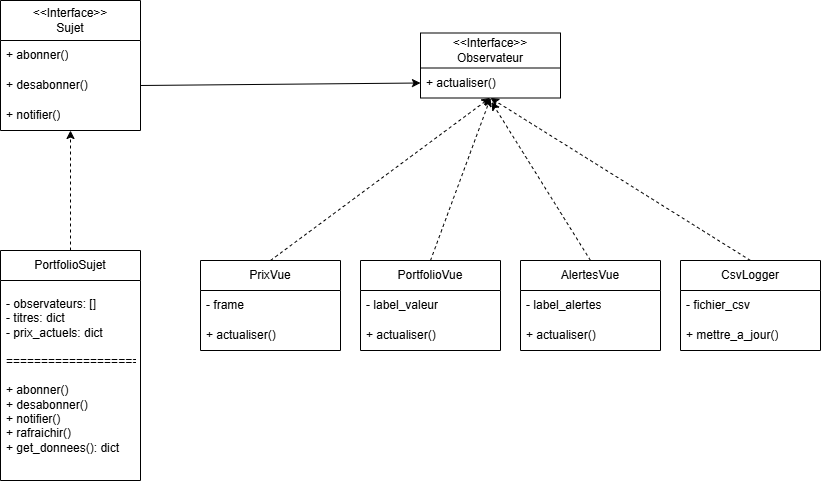

The diagram above was exported from draw.io. Its source (the exported page's mxGraphModel, read from the mxfile embedded in the PNG):
<mxGraphModel dx="982" dy="540" grid="1" gridSize="10" guides="1" tooltips="1" connect="1" arrows="1" fold="1" page="1" pageScale="1" pageWidth="827" pageHeight="1169" math="0" shadow="0">
  <root>
    <mxCell id="0" />
    <mxCell id="1" parent="0" />
    <mxCell id="VBcMc8uf8SEWij7pAqi8-1" parent="1" style="swimlane;fontStyle=0;childLayout=stackLayout;horizontal=1;startSize=40;horizontalStack=0;resizeParent=1;resizeParentMax=0;resizeLast=0;collapsible=1;marginBottom=0;whiteSpace=wrap;html=1;" value="&amp;lt;&amp;lt;Interface&amp;gt;&amp;gt;&lt;div&gt;Sujet&lt;/div&gt;" vertex="1">
      <mxGeometry height="130" width="140" x="350" y="80" as="geometry" />
    </mxCell>
    <mxCell id="VBcMc8uf8SEWij7pAqi8-2" parent="VBcMc8uf8SEWij7pAqi8-1" style="text;strokeColor=none;fillColor=none;align=left;verticalAlign=middle;spacingLeft=4;spacingRight=4;overflow=hidden;points=[[0,0.5],[1,0.5]];portConstraint=eastwest;rotatable=0;whiteSpace=wrap;html=1;" value="+ abonner()" vertex="1">
      <mxGeometry height="30" width="140" y="40" as="geometry" />
    </mxCell>
    <mxCell id="VBcMc8uf8SEWij7pAqi8-3" parent="VBcMc8uf8SEWij7pAqi8-1" style="text;strokeColor=none;fillColor=none;align=left;verticalAlign=middle;spacingLeft=4;spacingRight=4;overflow=hidden;points=[[0,0.5],[1,0.5]];portConstraint=eastwest;rotatable=0;whiteSpace=wrap;html=1;" value="+ desabonner()" vertex="1">
      <mxGeometry height="30" width="140" y="70" as="geometry" />
    </mxCell>
    <mxCell id="VBcMc8uf8SEWij7pAqi8-4" parent="VBcMc8uf8SEWij7pAqi8-1" style="text;strokeColor=none;fillColor=none;align=left;verticalAlign=middle;spacingLeft=4;spacingRight=4;overflow=hidden;points=[[0,0.5],[1,0.5]];portConstraint=eastwest;rotatable=0;whiteSpace=wrap;html=1;" value="+ notifier()" vertex="1">
      <mxGeometry height="30" width="140" y="100" as="geometry" />
    </mxCell>
    <mxCell id="VBcMc8uf8SEWij7pAqi8-6" parent="1" style="swimlane;fontStyle=0;childLayout=stackLayout;horizontal=1;startSize=30;horizontalStack=0;resizeParent=1;resizeParentMax=0;resizeLast=0;collapsible=1;marginBottom=0;whiteSpace=wrap;html=1;" value="PortfolioSujet" vertex="1">
      <mxGeometry height="230" width="140" x="350" y="330" as="geometry" />
    </mxCell>
    <mxCell id="VBcMc8uf8SEWij7pAqi8-7" parent="VBcMc8uf8SEWij7pAqi8-6" style="text;strokeColor=none;fillColor=none;align=left;verticalAlign=middle;spacingLeft=4;spacingRight=4;overflow=hidden;points=[[0,0.5],[1,0.5]];portConstraint=eastwest;rotatable=0;whiteSpace=wrap;html=1;" value="&lt;div&gt;&lt;br&gt;&lt;/div&gt;&lt;div&gt;&lt;span style=&quot;background-color: transparent; color: light-dark(rgb(0, 0, 0), rgb(255, 255, 255));&quot;&gt;- observateurs: []&lt;/span&gt;&lt;/div&gt;&lt;div&gt;- titres: dict&lt;/div&gt;&lt;div&gt;- prix_actuels: dict&lt;/div&gt;&lt;div&gt;&lt;br&gt;&lt;/div&gt;&lt;div&gt;===================&lt;/div&gt;&lt;div&gt;&lt;br&gt;&lt;/div&gt;&lt;div&gt;+ abonner()&lt;/div&gt;&lt;div&gt;+ desabonner()&lt;/div&gt;&lt;div&gt;+ notifier()&lt;/div&gt;&lt;div&gt;+ rafraichir()&lt;/div&gt;&lt;div&gt;+ get_donnees(): dict&lt;/div&gt;&lt;div&gt;&lt;br&gt;&lt;/div&gt;&lt;div&gt;&lt;br&gt;&lt;/div&gt;&lt;div&gt;&lt;br&gt;&lt;/div&gt;" vertex="1">
      <mxGeometry height="200" width="140" y="30" as="geometry" />
    </mxCell>
    <mxCell id="VBcMc8uf8SEWij7pAqi8-12" parent="1" style="swimlane;fontStyle=0;childLayout=stackLayout;horizontal=1;startSize=35;horizontalStack=0;resizeParent=1;resizeParentMax=0;resizeLast=0;collapsible=1;marginBottom=0;whiteSpace=wrap;html=1;" value="&amp;lt;&amp;lt;Interface&amp;gt;&amp;gt;&lt;div&gt;Observateur&lt;/div&gt;" vertex="1">
      <mxGeometry height="65" width="140" x="770" y="112.5" as="geometry" />
    </mxCell>
    <mxCell id="VBcMc8uf8SEWij7pAqi8-13" parent="VBcMc8uf8SEWij7pAqi8-12" style="text;strokeColor=none;fillColor=none;align=left;verticalAlign=middle;spacingLeft=4;spacingRight=4;overflow=hidden;points=[[0,0.5],[1,0.5]];portConstraint=eastwest;rotatable=0;whiteSpace=wrap;html=1;" value="+ actualiser()" vertex="1">
      <mxGeometry height="30" width="140" y="35" as="geometry" />
    </mxCell>
    <mxCell id="VBcMc8uf8SEWij7pAqi8-16" edge="1" parent="1" source="VBcMc8uf8SEWij7pAqi8-6" style="endArrow=classic;html=1;rounded=0;dashed=1;exitX=0.5;exitY=0;exitDx=0;exitDy=0;entryX=0.5;entryY=1;entryDx=0;entryDy=0;entryPerimeter=0;" target="VBcMc8uf8SEWij7pAqi8-4" value="">
      <mxGeometry height="50" relative="1" width="50" as="geometry">
        <mxPoint x="395" y="295" as="sourcePoint" />
        <mxPoint x="445" y="245" as="targetPoint" />
      </mxGeometry>
    </mxCell>
    <mxCell id="VBcMc8uf8SEWij7pAqi8-17" edge="1" parent="1" source="VBcMc8uf8SEWij7pAqi8-3" style="endArrow=classic;html=1;rounded=0;exitX=1;exitY=0.5;exitDx=0;exitDy=0;entryX=0;entryY=0.5;entryDx=0;entryDy=0;" target="VBcMc8uf8SEWij7pAqi8-13" value="">
      <mxGeometry height="50" relative="1" width="50" as="geometry">
        <mxPoint x="540" y="150" as="sourcePoint" />
        <mxPoint x="590" y="100" as="targetPoint" />
      </mxGeometry>
    </mxCell>
    <mxCell id="VBcMc8uf8SEWij7pAqi8-18" parent="1" style="swimlane;fontStyle=0;childLayout=stackLayout;horizontal=1;startSize=30;horizontalStack=0;resizeParent=1;resizeParentMax=0;resizeLast=0;collapsible=1;marginBottom=0;whiteSpace=wrap;html=1;" value="PrixVue" vertex="1">
      <mxGeometry height="90" width="140" x="550" y="340" as="geometry" />
    </mxCell>
    <mxCell id="VBcMc8uf8SEWij7pAqi8-19" parent="VBcMc8uf8SEWij7pAqi8-18" style="text;strokeColor=none;fillColor=none;align=left;verticalAlign=middle;spacingLeft=4;spacingRight=4;overflow=hidden;points=[[0,0.5],[1,0.5]];portConstraint=eastwest;rotatable=0;whiteSpace=wrap;html=1;" value="- frame" vertex="1">
      <mxGeometry height="30" width="140" y="30" as="geometry" />
    </mxCell>
    <mxCell id="VBcMc8uf8SEWij7pAqi8-20" parent="VBcMc8uf8SEWij7pAqi8-18" style="text;strokeColor=none;fillColor=none;align=left;verticalAlign=middle;spacingLeft=4;spacingRight=4;overflow=hidden;points=[[0,0.5],[1,0.5]];portConstraint=eastwest;rotatable=0;whiteSpace=wrap;html=1;" value="+ actualiser()" vertex="1">
      <mxGeometry height="30" width="140" y="60" as="geometry" />
    </mxCell>
    <mxCell id="VBcMc8uf8SEWij7pAqi8-22" parent="1" style="swimlane;fontStyle=0;childLayout=stackLayout;horizontal=1;startSize=30;horizontalStack=0;resizeParent=1;resizeParentMax=0;resizeLast=0;collapsible=1;marginBottom=0;whiteSpace=wrap;html=1;" value="CsvLogger" vertex="1">
      <mxGeometry height="90" width="140" x="1030" y="340" as="geometry" />
    </mxCell>
    <mxCell id="VBcMc8uf8SEWij7pAqi8-23" parent="VBcMc8uf8SEWij7pAqi8-22" style="text;strokeColor=none;fillColor=none;align=left;verticalAlign=middle;spacingLeft=4;spacingRight=4;overflow=hidden;points=[[0,0.5],[1,0.5]];portConstraint=eastwest;rotatable=0;whiteSpace=wrap;html=1;" value="- fichier_csv" vertex="1">
      <mxGeometry height="30" width="140" y="30" as="geometry" />
    </mxCell>
    <mxCell id="VBcMc8uf8SEWij7pAqi8-24" parent="VBcMc8uf8SEWij7pAqi8-22" style="text;strokeColor=none;fillColor=none;align=left;verticalAlign=middle;spacingLeft=4;spacingRight=4;overflow=hidden;points=[[0,0.5],[1,0.5]];portConstraint=eastwest;rotatable=0;whiteSpace=wrap;html=1;" value="+ mettre_a_jour()" vertex="1">
      <mxGeometry height="30" width="140" y="60" as="geometry" />
    </mxCell>
    <mxCell id="VBcMc8uf8SEWij7pAqi8-25" parent="1" style="swimlane;fontStyle=0;childLayout=stackLayout;horizontal=1;startSize=30;horizontalStack=0;resizeParent=1;resizeParentMax=0;resizeLast=0;collapsible=1;marginBottom=0;whiteSpace=wrap;html=1;" value="AlertesVue" vertex="1">
      <mxGeometry height="90" width="140" x="870" y="340" as="geometry" />
    </mxCell>
    <mxCell id="VBcMc8uf8SEWij7pAqi8-26" parent="VBcMc8uf8SEWij7pAqi8-25" style="text;strokeColor=none;fillColor=none;align=left;verticalAlign=middle;spacingLeft=4;spacingRight=4;overflow=hidden;points=[[0,0.5],[1,0.5]];portConstraint=eastwest;rotatable=0;whiteSpace=wrap;html=1;" value="- label_alertes" vertex="1">
      <mxGeometry height="30" width="140" y="30" as="geometry" />
    </mxCell>
    <mxCell id="VBcMc8uf8SEWij7pAqi8-27" parent="VBcMc8uf8SEWij7pAqi8-25" style="text;strokeColor=none;fillColor=none;align=left;verticalAlign=middle;spacingLeft=4;spacingRight=4;overflow=hidden;points=[[0,0.5],[1,0.5]];portConstraint=eastwest;rotatable=0;whiteSpace=wrap;html=1;" value="+ actualiser()" vertex="1">
      <mxGeometry height="30" width="140" y="60" as="geometry" />
    </mxCell>
    <mxCell id="VBcMc8uf8SEWij7pAqi8-28" parent="1" style="swimlane;fontStyle=0;childLayout=stackLayout;horizontal=1;startSize=30;horizontalStack=0;resizeParent=1;resizeParentMax=0;resizeLast=0;collapsible=1;marginBottom=0;whiteSpace=wrap;html=1;" value="PortfolioVue" vertex="1">
      <mxGeometry height="90" width="140" x="710" y="340" as="geometry" />
    </mxCell>
    <mxCell id="VBcMc8uf8SEWij7pAqi8-29" parent="VBcMc8uf8SEWij7pAqi8-28" style="text;strokeColor=none;fillColor=none;align=left;verticalAlign=middle;spacingLeft=4;spacingRight=4;overflow=hidden;points=[[0,0.5],[1,0.5]];portConstraint=eastwest;rotatable=0;whiteSpace=wrap;html=1;" value="- label_valeur" vertex="1">
      <mxGeometry height="30" width="140" y="30" as="geometry" />
    </mxCell>
    <mxCell id="VBcMc8uf8SEWij7pAqi8-30" parent="VBcMc8uf8SEWij7pAqi8-28" style="text;strokeColor=none;fillColor=none;align=left;verticalAlign=middle;spacingLeft=4;spacingRight=4;overflow=hidden;points=[[0,0.5],[1,0.5]];portConstraint=eastwest;rotatable=0;whiteSpace=wrap;html=1;" value="+ actualiser()" vertex="1">
      <mxGeometry height="30" width="140" y="60" as="geometry" />
    </mxCell>
    <mxCell id="VBcMc8uf8SEWij7pAqi8-31" edge="1" parent="1" source="VBcMc8uf8SEWij7pAqi8-18" style="endArrow=classic;html=1;rounded=0;dashed=1;exitX=0.5;exitY=0;exitDx=0;exitDy=0;entryX=0.497;entryY=0.995;entryDx=0;entryDy=0;entryPerimeter=0;" target="VBcMc8uf8SEWij7pAqi8-13" value="">
      <mxGeometry height="50" relative="1" width="50" as="geometry">
        <mxPoint x="619.5" y="330" as="sourcePoint" />
        <mxPoint x="619.5" y="210" as="targetPoint" />
      </mxGeometry>
    </mxCell>
    <mxCell id="VBcMc8uf8SEWij7pAqi8-32" edge="1" parent="1" source="VBcMc8uf8SEWij7pAqi8-28" style="endArrow=classic;html=1;rounded=0;dashed=1;exitX=0.5;exitY=0;exitDx=0;exitDy=0;entryX=0.5;entryY=1;entryDx=0;entryDy=0;" target="VBcMc8uf8SEWij7pAqi8-12" value="">
      <mxGeometry height="50" relative="1" width="50" as="geometry">
        <mxPoint x="850" y="293" as="sourcePoint" />
        <mxPoint x="1070.5" y="140" as="targetPoint" />
      </mxGeometry>
    </mxCell>
    <mxCell id="VBcMc8uf8SEWij7pAqi8-33" edge="1" parent="1" source="VBcMc8uf8SEWij7pAqi8-25" style="endArrow=classic;html=1;rounded=0;dashed=1;exitX=0.5;exitY=0;exitDx=0;exitDy=0;entryX=0.507;entryY=1.134;entryDx=0;entryDy=0;entryPerimeter=0;" target="VBcMc8uf8SEWij7pAqi8-13" value="">
      <mxGeometry height="50" relative="1" width="50" as="geometry">
        <mxPoint x="960" y="283" as="sourcePoint" />
        <mxPoint x="1180.5" y="130" as="targetPoint" />
      </mxGeometry>
    </mxCell>
    <mxCell id="VBcMc8uf8SEWij7pAqi8-34" edge="1" parent="1" source="VBcMc8uf8SEWij7pAqi8-22" style="endArrow=classic;html=1;rounded=0;dashed=1;exitX=0.5;exitY=0;exitDx=0;exitDy=0;entryX=0.5;entryY=1;entryDx=0;entryDy=0;" target="VBcMc8uf8SEWij7pAqi8-12" value="">
      <mxGeometry height="50" relative="1" width="50" as="geometry">
        <mxPoint x="1030" y="313" as="sourcePoint" />
        <mxPoint x="1250.5" y="160" as="targetPoint" />
      </mxGeometry>
    </mxCell>
  </root>
</mxGraphModel>